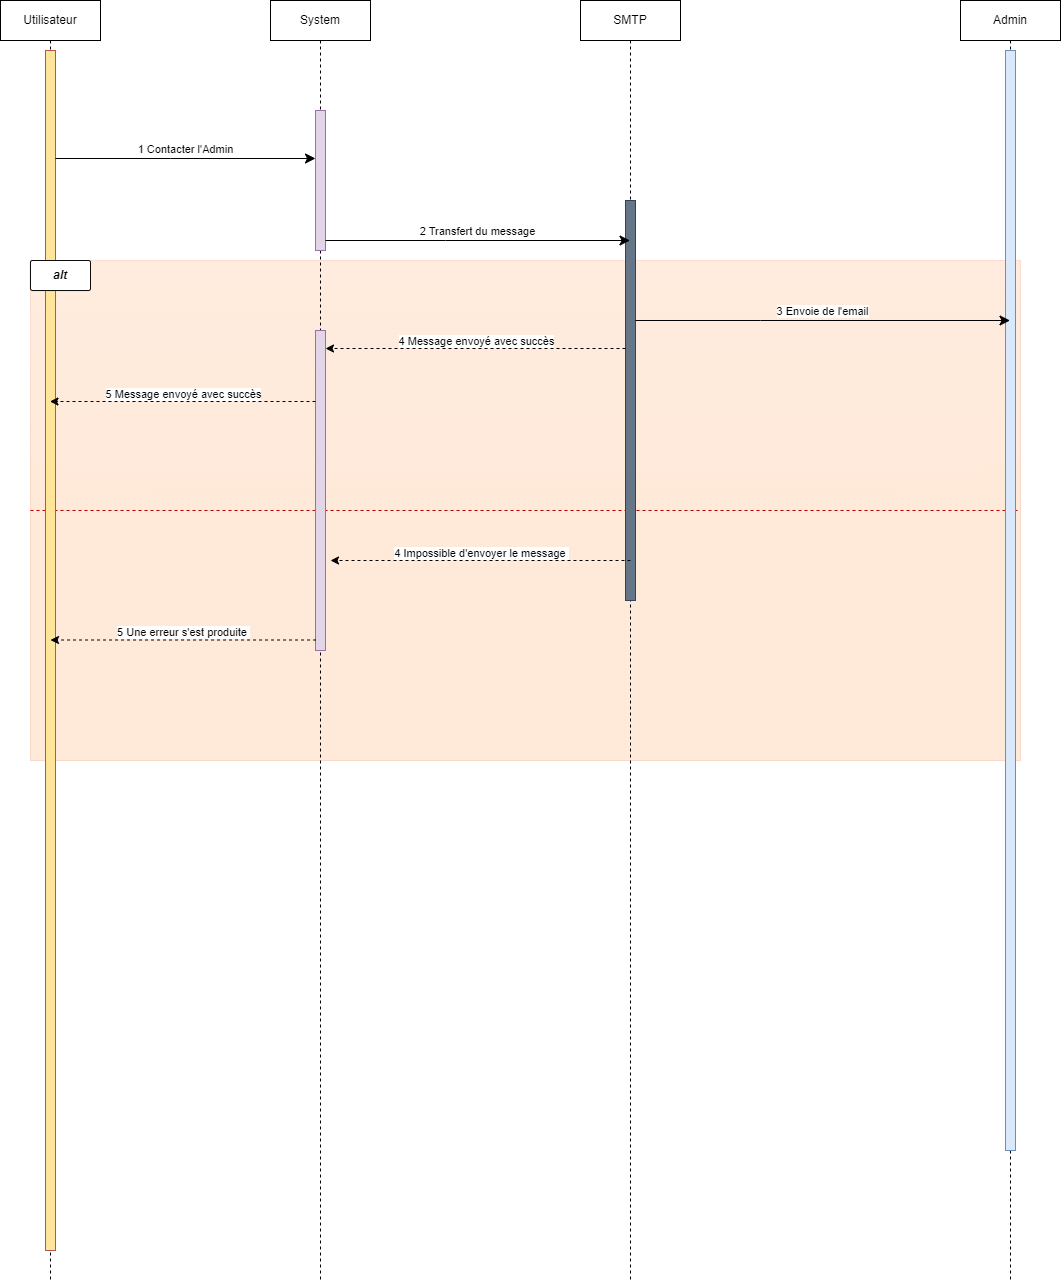

The diagram above was exported from draw.io. Its source (the exported page's mxGraphModel, read from the mxfile embedded in the PNG):
<mxGraphModel dx="2534" dy="754" grid="1" gridSize="10" guides="1" tooltips="1" connect="1" arrows="1" fold="1" page="1" pageScale="1" pageWidth="1100" pageHeight="850" math="0" shadow="0">
  <root>
    <mxCell id="0" />
    <mxCell id="1" parent="0" />
    <mxCell id="a10itMJ9GoZSioH8Kxyt-17" value="" style="rounded=0;whiteSpace=wrap;html=1;fillColor=#fa6800;fontColor=#000000;strokeColor=#C73500;glass=1;opacity=15;" vertex="1" parent="1">
      <mxGeometry x="-250" y="300" width="990" height="500" as="geometry" />
    </mxCell>
    <mxCell id="a10itMJ9GoZSioH8Kxyt-36" value="" style="endArrow=none;dashed=1;html=1;rounded=0;exitX=0;exitY=0.5;exitDx=0;exitDy=0;entryX=1;entryY=0.5;entryDx=0;entryDy=0;elbow=vertical;fillColor=#e51400;strokeColor=#B20000;" edge="1" parent="1" source="a10itMJ9GoZSioH8Kxyt-17" target="a10itMJ9GoZSioH8Kxyt-17">
      <mxGeometry width="50" height="50" relative="1" as="geometry">
        <mxPoint x="60" y="470" as="sourcePoint" />
        <mxPoint x="110" y="420" as="targetPoint" />
      </mxGeometry>
    </mxCell>
    <mxCell id="a10itMJ9GoZSioH8Kxyt-26" value="Admin" style="shape=umlLifeline;perimeter=lifelinePerimeter;whiteSpace=wrap;html=1;container=0;dropTarget=0;collapsible=0;recursiveResize=0;outlineConnect=0;portConstraint=eastwest;newEdgeStyle={&quot;edgeStyle&quot;:&quot;elbowEdgeStyle&quot;,&quot;elbow&quot;:&quot;vertical&quot;,&quot;curved&quot;:0,&quot;rounded&quot;:0};" vertex="1" parent="1">
      <mxGeometry x="680" y="40" width="100" height="1280" as="geometry" />
    </mxCell>
    <mxCell id="a10itMJ9GoZSioH8Kxyt-27" value="" style="html=1;points=[];perimeter=orthogonalPerimeter;outlineConnect=0;targetShapes=umlLifeline;portConstraint=eastwest;newEdgeStyle={&quot;edgeStyle&quot;:&quot;elbowEdgeStyle&quot;,&quot;elbow&quot;:&quot;vertical&quot;,&quot;curved&quot;:0,&quot;rounded&quot;:0};fillColor=#dae8fc;strokeColor=#6c8ebf;" vertex="1" parent="a10itMJ9GoZSioH8Kxyt-26">
      <mxGeometry x="45" y="50" width="10" height="1100" as="geometry" />
    </mxCell>
    <mxCell id="a10itMJ9GoZSioH8Kxyt-1" value="Utilisateur" style="shape=umlLifeline;perimeter=lifelinePerimeter;whiteSpace=wrap;html=1;container=0;dropTarget=0;collapsible=0;recursiveResize=0;outlineConnect=0;portConstraint=eastwest;newEdgeStyle={&quot;edgeStyle&quot;:&quot;elbowEdgeStyle&quot;,&quot;elbow&quot;:&quot;vertical&quot;,&quot;curved&quot;:0,&quot;rounded&quot;:0};fillColor=none;" vertex="1" parent="1">
      <mxGeometry x="-280" y="40" width="100" height="1280" as="geometry" />
    </mxCell>
    <mxCell id="a10itMJ9GoZSioH8Kxyt-2" value="" style="html=1;points=[];perimeter=orthogonalPerimeter;outlineConnect=0;targetShapes=umlLifeline;portConstraint=eastwest;newEdgeStyle={&quot;edgeStyle&quot;:&quot;elbowEdgeStyle&quot;,&quot;elbow&quot;:&quot;vertical&quot;,&quot;curved&quot;:0,&quot;rounded&quot;:0};fillColor=#FFE599;strokeColor=#b85450;" vertex="1" parent="a10itMJ9GoZSioH8Kxyt-1">
      <mxGeometry x="45" y="50" width="10" height="1200" as="geometry" />
    </mxCell>
    <mxCell id="a10itMJ9GoZSioH8Kxyt-3" value="SMTP" style="shape=umlLifeline;perimeter=lifelinePerimeter;whiteSpace=wrap;html=1;container=0;dropTarget=0;collapsible=0;recursiveResize=0;outlineConnect=0;portConstraint=eastwest;newEdgeStyle={&quot;edgeStyle&quot;:&quot;elbowEdgeStyle&quot;,&quot;elbow&quot;:&quot;vertical&quot;,&quot;curved&quot;:0,&quot;rounded&quot;:0};" vertex="1" parent="1">
      <mxGeometry x="300" y="40" width="100" height="1280" as="geometry" />
    </mxCell>
    <mxCell id="a10itMJ9GoZSioH8Kxyt-4" value="" style="html=1;points=[];perimeter=orthogonalPerimeter;outlineConnect=0;targetShapes=umlLifeline;portConstraint=eastwest;newEdgeStyle={&quot;edgeStyle&quot;:&quot;elbowEdgeStyle&quot;,&quot;elbow&quot;:&quot;vertical&quot;,&quot;curved&quot;:0,&quot;rounded&quot;:0};fillColor=#647687;strokeColor=#314354;fontColor=#ffffff;" vertex="1" parent="a10itMJ9GoZSioH8Kxyt-3">
      <mxGeometry x="45" y="200" width="10" height="400" as="geometry" />
    </mxCell>
    <mxCell id="a10itMJ9GoZSioH8Kxyt-5" value="1 Contacter l'Admin" style="html=1;verticalAlign=bottom;endArrow=classic;endSize=8;edgeStyle=elbowEdgeStyle;elbow=vertical;curved=0;rounded=0;endFill=1;" edge="1" parent="1">
      <mxGeometry relative="1" as="geometry">
        <mxPoint x="35" y="198" as="targetPoint" />
        <Array as="points">
          <mxPoint x="-110" y="198" />
        </Array>
        <mxPoint x="-225" y="198" as="sourcePoint" />
      </mxGeometry>
    </mxCell>
    <mxCell id="a10itMJ9GoZSioH8Kxyt-6" value="System" style="shape=umlLifeline;perimeter=lifelinePerimeter;whiteSpace=wrap;html=1;container=0;dropTarget=0;collapsible=0;recursiveResize=0;outlineConnect=0;portConstraint=eastwest;newEdgeStyle={&quot;edgeStyle&quot;:&quot;elbowEdgeStyle&quot;,&quot;elbow&quot;:&quot;vertical&quot;,&quot;curved&quot;:0,&quot;rounded&quot;:0};" vertex="1" parent="1">
      <mxGeometry x="-10" y="40" width="100" height="1280" as="geometry" />
    </mxCell>
    <mxCell id="a10itMJ9GoZSioH8Kxyt-7" value="" style="html=1;points=[];perimeter=orthogonalPerimeter;outlineConnect=0;targetShapes=umlLifeline;portConstraint=eastwest;newEdgeStyle={&quot;edgeStyle&quot;:&quot;elbowEdgeStyle&quot;,&quot;elbow&quot;:&quot;vertical&quot;,&quot;curved&quot;:0,&quot;rounded&quot;:0};fillColor=#e1d5e7;strokeColor=#9673a6;" vertex="1" parent="a10itMJ9GoZSioH8Kxyt-6">
      <mxGeometry x="45" y="110" width="10" height="140" as="geometry" />
    </mxCell>
    <mxCell id="a10itMJ9GoZSioH8Kxyt-30" value="" style="html=1;points=[];perimeter=orthogonalPerimeter;outlineConnect=0;targetShapes=umlLifeline;portConstraint=eastwest;newEdgeStyle={&quot;edgeStyle&quot;:&quot;elbowEdgeStyle&quot;,&quot;elbow&quot;:&quot;vertical&quot;,&quot;curved&quot;:0,&quot;rounded&quot;:0};fillColor=#e1d5e7;strokeColor=#9673a6;" vertex="1" parent="a10itMJ9GoZSioH8Kxyt-6">
      <mxGeometry x="45" y="330" width="10" height="320" as="geometry" />
    </mxCell>
    <mxCell id="a10itMJ9GoZSioH8Kxyt-18" value="&lt;b&gt;&lt;i&gt;alt&lt;/i&gt;&lt;/b&gt;" style="text;html=1;strokeColor=default;fillColor=default;align=center;verticalAlign=middle;whiteSpace=wrap;rounded=1;fillStyle=solid;perimeterSpacing=0;arcSize=7;glass=0;shadow=0;" vertex="1" parent="1">
      <mxGeometry x="-250" y="300" width="60" height="30" as="geometry" />
    </mxCell>
    <mxCell id="a10itMJ9GoZSioH8Kxyt-28" value="2 Transfert du message" style="html=1;verticalAlign=bottom;endArrow=classic;endSize=8;edgeStyle=elbowEdgeStyle;elbow=vertical;curved=0;rounded=0;endFill=1;" edge="1" parent="1" source="a10itMJ9GoZSioH8Kxyt-7" target="a10itMJ9GoZSioH8Kxyt-3">
      <mxGeometry x="0.0004" relative="1" as="geometry">
        <mxPoint x="310" y="280" as="targetPoint" />
        <Array as="points">
          <mxPoint x="165" y="280" />
        </Array>
        <mxPoint x="50" y="280" as="sourcePoint" />
        <mxPoint as="offset" />
      </mxGeometry>
    </mxCell>
    <mxCell id="a10itMJ9GoZSioH8Kxyt-29" value="3 Envoie de l'email" style="html=1;verticalAlign=bottom;endArrow=classic;endSize=8;edgeStyle=elbowEdgeStyle;elbow=vertical;curved=0;rounded=0;endFill=1;" edge="1" parent="1" source="a10itMJ9GoZSioH8Kxyt-4" target="a10itMJ9GoZSioH8Kxyt-26">
      <mxGeometry x="0.0004" relative="1" as="geometry">
        <mxPoint x="665" y="360" as="targetPoint" />
        <Array as="points">
          <mxPoint x="480" y="360" />
        </Array>
        <mxPoint x="360" y="360" as="sourcePoint" />
        <mxPoint as="offset" />
      </mxGeometry>
    </mxCell>
    <mxCell id="a10itMJ9GoZSioH8Kxyt-31" value="" style="endArrow=classic;html=1;rounded=0;dashed=1;" edge="1" parent="1">
      <mxGeometry width="50" height="50" relative="1" as="geometry">
        <mxPoint x="345" y="388" as="sourcePoint" />
        <mxPoint x="45" y="388" as="targetPoint" />
      </mxGeometry>
    </mxCell>
    <mxCell id="a10itMJ9GoZSioH8Kxyt-33" value="4 Message envoyé avec succès" style="edgeLabel;html=1;align=center;verticalAlign=middle;resizable=0;points=[];" vertex="1" connectable="0" parent="a10itMJ9GoZSioH8Kxyt-31">
      <mxGeometry x="-0.0014" y="1" relative="1" as="geometry">
        <mxPoint y="-9" as="offset" />
      </mxGeometry>
    </mxCell>
    <mxCell id="a10itMJ9GoZSioH8Kxyt-34" value="" style="endArrow=classic;html=1;rounded=0;dashed=1;" edge="1" parent="1">
      <mxGeometry width="50" height="50" relative="1" as="geometry">
        <mxPoint x="35" y="441" as="sourcePoint" />
        <mxPoint x="-230.5526315789475" y="441" as="targetPoint" />
      </mxGeometry>
    </mxCell>
    <mxCell id="a10itMJ9GoZSioH8Kxyt-35" value="5 Message envoyé avec succès" style="edgeLabel;html=1;align=center;verticalAlign=middle;resizable=0;points=[];" vertex="1" connectable="0" parent="a10itMJ9GoZSioH8Kxyt-34">
      <mxGeometry x="-0.0014" y="1" relative="1" as="geometry">
        <mxPoint y="-9" as="offset" />
      </mxGeometry>
    </mxCell>
    <mxCell id="a10itMJ9GoZSioH8Kxyt-38" value="" style="endArrow=classic;html=1;rounded=0;dashed=1;" edge="1" parent="1">
      <mxGeometry width="50" height="50" relative="1" as="geometry">
        <mxPoint x="350" y="600" as="sourcePoint" />
        <mxPoint x="50" y="600" as="targetPoint" />
      </mxGeometry>
    </mxCell>
    <mxCell id="a10itMJ9GoZSioH8Kxyt-39" value="4 Impossible d'envoyer le message&amp;nbsp;" style="edgeLabel;html=1;align=center;verticalAlign=middle;resizable=0;points=[];" vertex="1" connectable="0" parent="a10itMJ9GoZSioH8Kxyt-38">
      <mxGeometry x="-0.0014" y="1" relative="1" as="geometry">
        <mxPoint y="-9" as="offset" />
      </mxGeometry>
    </mxCell>
    <mxCell id="a10itMJ9GoZSioH8Kxyt-43" value="" style="endArrow=classic;html=1;rounded=0;dashed=1;" edge="1" parent="1">
      <mxGeometry width="50" height="50" relative="1" as="geometry">
        <mxPoint x="35.55" y="679.5" as="sourcePoint" />
        <mxPoint x="-230.0026315789475" y="679.5" as="targetPoint" />
      </mxGeometry>
    </mxCell>
    <mxCell id="a10itMJ9GoZSioH8Kxyt-44" value="5 Une erreur s'est produite&amp;nbsp;" style="edgeLabel;html=1;align=center;verticalAlign=middle;resizable=0;points=[];" vertex="1" connectable="0" parent="a10itMJ9GoZSioH8Kxyt-43">
      <mxGeometry x="-0.0014" y="1" relative="1" as="geometry">
        <mxPoint y="-9" as="offset" />
      </mxGeometry>
    </mxCell>
  </root>
</mxGraphModel>